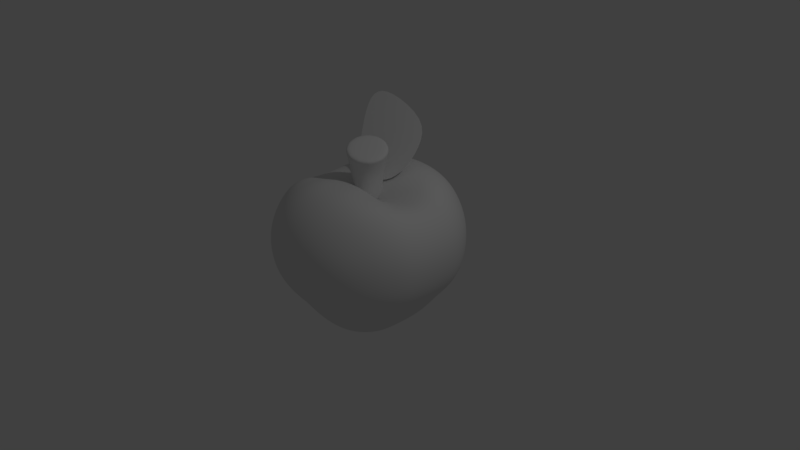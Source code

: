 # Source: apple3.blend  (saved by Blender 2.79.0; exported with 4.5.12 LTS)
import bpy
from mathutils import Matrix  # noqa: F401  (used for matrix-valued properties, if any)

bpy.ops.wm.read_factory_settings(use_empty=True)
scene = bpy.context.scene
scene.name = 'Scene'

# ---- collections
col_collection_1 = bpy.data.collections.new('Collection 1'); scene.collection.children.link(col_collection_1)

# ---- materials (node trees are filled in below, after node groups)
mat_material_001 = bpy.data.materials.new('Material.001')
mat_material_001.alpha_threshold = 0.0
mat_material_001.use_transparent_shadow = False
mat_material_001.roughness = 0.5
mat_material_001.specular_intensity = 1.0

# ---- material node trees

# ---- world
world_world = bpy.data.worlds.new('World'); scene.world = world_world
world_world.color = (0.05088, 0.05088, 0.05088)
world_world.use_sun_shadow = False
world_world.sun_shadow_jitter_overblur = 0.0
world_world.cycles.sampling_method = 'MANUAL'

# ---- cameras
cam_camera = bpy.data.cameras.new('Camera')
cam_camera.clip_end = 100.0
cam_camera.lens = 35.0
cam_camera.sensor_width = 32.0
cam_camera.sensor_height = 18.0
cam_camera.ortho_scale = 7.314
cam_camera.dof.focus_distance = 0.0
cam_camera.dof.aperture_fstop = 128.0

# ---- lights
light_lamp = bpy.data.lights.new('Lamp', 'POINT')
light_lamp.transmission_factor = 0.0
light_lamp.cutoff_distance = 30.0
light_lamp.energy = 100.0
light_lamp.shadow_buffer_clip_start = 1.001
light_lamp.shadow_soft_size = 0.1
light_lamp.shadow_maximum_resolution = 0.006
light_lamp.use_absolute_resolution = True

# ---- meshes
me_plane = bpy.data.meshes.new('Plane')
me_plane.from_pydata([(-0.284, 0.3944, 0.0), (-0.4127, -0.4764, 0.0), (0.07253, -0.5214, 0.0), (0.3794, -0.1374, 0.0), (0.3955, 0.4664, 0.0), (-0.1096, 1.094, 0.0), (-0.7575, 1.41, 0.0), (-0.993, 1.097, 0.0), (-0.8464, 0.223, 0.0), (-0.7417, -0.3626, 0.0), (-0.1249, -0.7848, 0.0), (0.3717, -0.5428, 0.0), (0.6026, 0.09861, 0.0), (0.3353, 0.8726, 0.0), (-0.5192, 1.534, 0.0), (-1.082, 1.557, 0.0), (-1.114, 0.7835, 0.0), (-1.339, 0.543, 0.0), (-1.231, 0.08762, 0.0), (-1.091, -0.3461, 0.0), (0.1421, -1.191, 0.0), (0.3171, -1.132, 0.0), (0.4717, -1.033, 0.0), (0.9335, 0.25, 0.0), (0.8968, 0.5024, 0.0), (0.7978, 0.7596, 0.0), (-0.9111, 2.081, 0.0), (-1.119, 2.12, 0.0), (-1.275, 2.091, 0.0), (0.7217, -0.7066, 0.0), (0.8149, -0.4891, 0.0), (0.8831, -0.25, 0.0), (-0.7183, -0.9607, 0.0), (-0.4975, -1.114, 0.0), (-0.2716, -1.191, 0.0), (0.3485, 1.298, 0.0), (0.0209, 1.561, 0.0), (-0.3239, 1.793, 0.0), (-1.449, 1.841, 0.0), (-1.474, 1.62, 0.0), (-1.462, 1.331, 0.0), (-0.9207, -0.7112, 0.0), (0.6063, -0.8914, 0.0), (-1.384, 1.997, 0.0), (0.6203, 1.024, 0.0), (0.9236, 0.0, 0.0), (-0.05396, -1.21, 0.0), (-0.6475, 1.973, 0.0), (-1.416, 0.9733, 0.0), (-0.284, 0.3944, 0.01087), (-0.4127, -0.4764, 0.01087), (0.07253, -0.5214, 0.01087), (0.3794, -0.1374, 0.01087), (0.3955, 0.4664, 0.01087), (-0.1096, 1.094, 0.01087), (-0.7575, 1.41, 0.01087), (-0.993, 1.097, 0.01087), (-0.8464, 0.223, 0.01087), (-0.7417, -0.3626, 0.01087), (-0.1249, -0.7848, 0.01087), (0.3717, -0.5428, 0.01087), (0.6026, 0.09861, 0.01087), (0.3353, 0.8726, 0.01087), (-0.5192, 1.534, 0.01087), (-1.082, 1.557, 0.01087), (-1.114, 0.7835, 0.01087), (-1.339, 0.543, 0.01087), (-1.231, 0.08762, 0.01087), (-1.091, -0.3461, 0.01087), (0.1421, -1.191, 0.01087), (0.3171, -1.132, 0.01087), (0.4717, -1.033, 0.01087), (0.9335, 0.25, 0.01087), (0.8968, 0.5024, 0.01087), (0.7978, 0.7596, 0.01087), (-0.9111, 2.081, 0.01087), (-1.119, 2.12, 0.01087), (-1.275, 2.091, 0.01087), (0.7217, -0.7066, 0.01087), (0.8149, -0.4891, 0.01087), (0.8831, -0.25, 0.01087), (-0.7183, -0.9607, 0.01087), (-0.4975, -1.114, 0.01087), (-0.2716, -1.191, 0.01087), (0.3485, 1.298, 0.01087), (0.0209, 1.561, 0.01087), (-0.3239, 1.793, 0.01087), (-1.449, 1.841, 0.01087), (-1.474, 1.62, 0.01087), (-1.462, 1.331, 0.01087), (-0.9207, -0.7112, 0.01087), (0.6063, -0.8914, 0.01087), (-1.384, 1.997, 0.01087), (0.6203, 1.024, 0.01087), (0.9236, -1.281e-08, 0.01087), (-0.05396, -1.21, 0.01087), (-0.6475, 1.973, 0.01087), (-1.416, 0.9733, 0.01087)], [], [(0, 1, 9, 8), (1, 33, 32, 9), (8, 9, 19, 18), (9, 32, 41, 19), (0, 2, 10, 1), (2, 21, 20, 10), (1, 10, 34, 33), (10, 20, 46, 34), (0, 3, 11, 2), (3, 30, 29, 11), (2, 11, 22, 21), (11, 29, 42, 22), (0, 4, 12, 3), (4, 24, 23, 12), (3, 12, 31, 30), (12, 23, 45, 31), (0, 5, 13, 4), (5, 36, 35, 13), (4, 13, 25, 24), (13, 35, 44, 25), (0, 6, 14, 5), (6, 27, 26, 14), (5, 14, 37, 36), (14, 26, 47, 37), (0, 7, 15, 6), (7, 39, 38, 15), (6, 15, 28, 27), (15, 38, 43, 28), (0, 8, 16, 7), (8, 18, 17, 16), (7, 16, 40, 39), (16, 17, 48, 40), (49, 57, 58, 50), (50, 58, 81, 82), (57, 67, 68, 58), (58, 68, 90, 81), (49, 50, 59, 51), (51, 59, 69, 70), (50, 82, 83, 59), (59, 83, 95, 69), (49, 51, 60, 52), (52, 60, 78, 79), (51, 70, 71, 60), (60, 71, 91, 78), (49, 52, 61, 53), (53, 61, 72, 73), (52, 79, 80, 61), (61, 80, 94, 72), (49, 53, 62, 54), (54, 62, 84, 85), (53, 73, 74, 62), (62, 74, 93, 84), (49, 54, 63, 55), (55, 63, 75, 76), (54, 85, 86, 63), (63, 86, 96, 75), (49, 55, 64, 56), (56, 64, 87, 88), (55, 76, 77, 64), (64, 77, 92, 87), (49, 56, 65, 57), (57, 65, 66, 67), (56, 88, 89, 65), (65, 89, 97, 66), (19, 41, 90, 68), (39, 40, 89, 88), (29, 30, 79, 78), (46, 20, 69, 95), (40, 48, 97, 89), (30, 31, 80, 79), (20, 21, 70, 69), (31, 45, 94, 80), (21, 22, 71, 70), (41, 32, 81, 90), (22, 42, 91, 71), (32, 33, 82, 81), (45, 23, 72, 94), (33, 34, 83, 82), (23, 24, 73, 72), (34, 46, 95, 83), (24, 25, 74, 73), (44, 35, 84, 93), (25, 44, 93, 74), (35, 36, 85, 84), (47, 26, 75, 96), (36, 37, 86, 85), (26, 27, 76, 75), (48, 17, 66, 97), (37, 47, 96, 86), (27, 28, 77, 76), (17, 18, 67, 66), (43, 38, 87, 92), (28, 43, 92, 77), (18, 19, 68, 67), (38, 39, 88, 87), (42, 29, 78, 91)])
me_plane.use_remesh_preserve_volume = False
me_plane.use_remesh_preserve_attributes = False
me_plane.use_mirror_vertex_groups = False
me_plane.update()
me_cylinder_001 = bpy.data.meshes.new('Cylinder.001')
me_cylinder_001.from_pydata([(-6.444e-09, 0.7095, -1.638), (-6.53e-09, 1.294, 1.808), (0.3548, 0.6145, -1.638), (0.6104, 1.12, 1.594), (0.6145, 0.3548, -1.638), (1.057, 0.6468, 1.438), (0.7095, -6.997e-08, -1.638), (1.221, -4.757e-08, 1.381), (0.6145, -0.3548, -1.638), (1.057, -0.6468, 1.438), (0.3548, -0.6145, -1.638), (0.6104, -1.12, 1.594), (1.007e-07, -0.7095, -1.638), (1.775e-07, -1.294, 1.808), (-0.3548, -0.6145, -1.638), (-0.6104, -1.12, 2.022), (-0.6145, -0.3548, -1.638), (-1.057, -0.6468, 2.178), (-0.7095, -3.688e-07, -1.638), (-1.221, -5.316e-07, 2.236), (-0.6145, 0.3548, -1.638), (-1.057, 0.6468, 2.178), (-0.3548, 0.6145, -1.638), (-0.6104, 1.12, 2.022), (-0.03571, 0.8555, -0.7762), (-0.3615, 1.002, 0.1234), (-0.2939, 1.148, 0.9983), (0.2711, 0.9938, 0.8092), (0.1847, 0.8674, 0.0233), (0.392, 0.7409, -0.7822), (0.6904, 0.5738, 0.6887), (0.5853, 0.5008, -0.02999), (0.7051, 0.4278, -0.7865), (0.8449, -2.057e-08, 0.6483), (0.752, -4.357e-08, -0.03755), (0.8198, -5.677e-08, -0.7881), (0.6904, -0.5738, 0.6887), (0.5853, -0.5008, -0.02999), (0.7051, -0.4278, -0.7865), (0.2711, -0.9938, 0.8092), (0.1847, -0.8674, 0.0233), (0.392, -0.7409, -0.7822), (-0.2939, -1.148, 0.9983), (-0.3615, -1.002, 0.1234), (-0.03571, -0.8555, -0.7762), (-0.8487, -0.9938, 1.216), (-0.8715, -0.8674, 0.2396), (-0.4634, -0.7409, -0.7703), (-1.248, -0.5738, 1.392), (-1.229, -0.5008, 0.3212), (-0.7766, -0.4278, -0.766), (-1.392, -5.137e-07, 1.459), (-1.36, -4.654e-07, 0.351), (-0.8912, -4.171e-07, -0.7644), (-1.248, 0.5738, 1.392), (-1.229, 0.5008, 0.3212), (-0.7766, 0.4278, -0.766), (-0.8487, 0.9938, 1.216), (-0.8715, 0.8674, 0.2396), (-0.4634, 0.7409, -0.7703), (-0.07164, 1.258, 1.611), (0.5277, 1.089, 1.403), (0.9679, 0.629, 1.255), (1.129, -4.099e-08, 1.202), (0.9679, -0.629, 1.255), (0.5277, -1.089, 1.403), (-0.07164, -1.258, 1.611), (-0.6685, -1.089, 1.825), (-1.104, -0.629, 1.987), (-1.263, -5.273e-07, 2.047), (-1.104, 0.629, 1.987), (-0.6685, 1.089, 1.825)], [], [(60, 1, 3, 61), (61, 3, 5, 62), (62, 5, 7, 63), (63, 7, 9, 64), (64, 9, 11, 65), (65, 11, 13, 66), (66, 13, 15, 67), (67, 15, 17, 68), (68, 17, 19, 69), (69, 19, 21, 70), (3, 1, 23, 21, 19, 17, 15, 13, 11, 9, 7, 5), (70, 21, 23, 71), (71, 23, 1, 60), (0, 2, 4, 6, 8, 10, 12, 14, 16, 18, 20, 22), (22, 59, 24, 0), (59, 58, 25, 24), (58, 57, 26, 25), (20, 56, 59, 22), (56, 55, 58, 59), (55, 54, 57, 58), (18, 53, 56, 20), (53, 52, 55, 56), (52, 51, 54, 55), (16, 50, 53, 18), (50, 49, 52, 53), (49, 48, 51, 52), (14, 47, 50, 16), (47, 46, 49, 50), (46, 45, 48, 49), (12, 44, 47, 14), (44, 43, 46, 47), (43, 42, 45, 46), (10, 41, 44, 12), (41, 40, 43, 44), (40, 39, 42, 43), (8, 38, 41, 10), (38, 37, 40, 41), (37, 36, 39, 40), (6, 35, 38, 8), (35, 34, 37, 38), (34, 33, 36, 37), (4, 32, 35, 6), (32, 31, 34, 35), (31, 30, 33, 34), (2, 29, 32, 4), (29, 28, 31, 32), (28, 27, 30, 31), (0, 24, 29, 2), (24, 25, 28, 29), (25, 26, 27, 28), (57, 71, 60, 26), (54, 70, 71, 57), (51, 69, 70, 54), (48, 68, 69, 51), (45, 67, 68, 48), (42, 66, 67, 45), (39, 65, 66, 42), (36, 64, 65, 39), (33, 63, 64, 36), (30, 62, 63, 33), (27, 61, 62, 30), (26, 60, 61, 27)])
me_cylinder_001.polygons.foreach_set('use_smooth', [True] * 62)
me_cylinder_001.use_remesh_preserve_volume = False
me_cylinder_001.use_remesh_preserve_attributes = False
me_cylinder_001.use_mirror_vertex_groups = False
me_cylinder_001.update()
me_sphere_001 = bpy.data.meshes.new('Sphere.001')
me_sphere_001.from_pydata([(2.61e-05, 0.03422, 0.8451), (2.607e-05, 0.3123, 1.114), (2.606e-05, 0.732, 1.147), (2.606e-05, 1.029, 0.9544), (0.0001388, 1.194, 0.7076), (0.0009032, 1.26, 0.4598), (0.002736, 1.254, 0.2129), (0.005429, 1.201, -0.03244), (0.007543, 1.083, -0.2345), (0.008068, 0.5797, -0.8315), (0.02304, 0.0334, 0.846), (0.08242, 0.3131, 1.112), (0.1303, 0.7191, 1.145), (0.1658, 1.01, 0.9558), (0.1946, 1.172, 0.7086), (0.2132, 1.238, 0.4603), (0.2186, 1.232, 0.2128), (0.2113, 1.18, -0.03273), (0.1915, 1.065, -0.2346), (0.1684, 0.9297, -0.3873), (0.1474, 0.8174, -0.5556), (0.1229, 0.6983, -0.7071), (0.09707, 0.5711, -0.8315), (0.06832, 0.427, -0.9138), (0.03463, 0.2437, -0.8946), (0.04517, 0.03229, 0.8417), (0.1631, 0.313, 1.107), (0.2555, 0.6809, 1.139), (0.3252, 0.9518, 0.96), (0.3815, 1.106, 0.7118), (0.4171, 1.172, 0.4619), (0.4256, 1.168, 0.2127), (0.4089, 1.12, -0.03343), (0.3684, 1.011, -0.235), (0.3224, 0.8837, -0.3875), (0.2813, 0.7777, -0.5556), (0.2333, 0.6655, -0.7071), (0.1827, 0.5457, -0.8315), (0.126, 0.4091, -0.9128), (0.05991, 0.2349, -0.8928), (0.06557, 0.03059, 0.833), (0.2376, 0.3002, 1.088), (0.3709, 0.6186, 1.116), (0.4721, 0.8551, 0.9754), (0.5539, 0.9955, 0.7203), (0.6047, 1.059, 0.4663), (0.615, 1.06, 0.2114), (0.5895, 1.019, -0.03706), (0.5314, 0.9246, -0.2368), (0.4643, 0.8092, -0.3881), (0.4045, 0.7132, -0.5556), (0.3351, 0.6123, -0.7071), (0.2615, 0.5044, -0.8315), (0.1788, 0.38, -0.9112), (0.0827, 0.2208, -0.8898), (0.08344, 0.02739, 0.821), (0.2974, 0.2609, 1.049), (0.4721, 0.537, 1.088), (0.6008, 0.7254, 0.984), (0.705, 0.8442, 0.7293), (0.7686, 0.9052, 0.4693), (0.7779, 0.9127, 0.2007), (0.7457, 0.8841, -0.04581), (0.6752, 0.8087, -0.239), (0.589, 0.7091, -0.3896), (0.5125, 0.6265, -0.5556), (0.4243, 0.5406, -0.7071), (0.3307, 0.4488, -0.8315), (0.2242, 0.3408, -0.9085), (0.1019, 0.202, -0.8855), (0.09811, 0.02184, 0.807), (0.34, 0.2119, 0.9961), (0.5551, 0.4361, 1.062), (0.7065, 0.5737, 0.9527), (0.8295, 0.6699, 0.7465), (0.9042, 0.7255, 0.4839), (0.9114, 0.7397, 0.1975), (0.8726, 0.7236, -0.05391), (0.7935, 0.6666, -0.2406), (0.6915, 0.5866, -0.3909), (0.6009, 0.5207, -0.5556), (0.4975, 0.4532, -0.7071), (0.3874, 0.3812, -0.8315), (0.2603, 0.2932, -0.9047), (0.1166, 0.1794, -0.8801), (0.109, 0.01337, 0.7929), (0.3612, 0.1452, 0.9399), (0.6168, 0.3179, 1.005), (0.785, 0.4163, 0.926), (0.9211, 0.4894, 0.7286), (1.002, 0.5356, 0.4674), (1.008, 0.5519, 0.1868), (0.9674, 0.5431, -0.05463), (0.8804, 0.5028, -0.2408), (0.767, 0.4459, -0.3912), (0.6666, 0.4001, -0.5556), (0.5519, 0.3536, -0.7071), (0.4295, 0.304, -0.8315), (0.2851, 0.2392, -0.8993), (0.1262, 0.1541, -0.8735), (0.1157, 0.001903, 0.7803), (0.3678, 0.07935, 0.8925), (0.6548, 0.1941, 0.95), (0.8333, 0.258, 0.8806), (0.9767, 0.3088, 0.7021), (1.061, 0.3415, 0.4511), (1.069, 0.3523, 0.1858), (1.026, 0.3474, -0.05369), (0.9335, 0.3249, -0.2406), (0.8133, 0.293, -0.3911), (0.707, 0.2692, -0.5556), (0.5854, 0.2455, -0.7071), (0.4555, 0.2202, -0.8315), (0.2975, 0.1813, -0.8921), (0.1304, 0.1274, -0.866), (-0.1157, 0.006923, 0.7724), (-0.3662, 0.09099, 0.8723), (-0.6547, 0.211, 0.9204), (-0.8333, 0.2724, 0.8516), (-0.9751, 0.3186, 0.6796), (-1.057, 0.3456, 0.4427), (-1.064, 0.3523, 0.1902), (-1.015, 0.3474, -0.05225), (-0.9177, 0.3247, -0.2401), (-0.7966, 0.2929, -0.3906), (-0.6908, 0.2692, -0.5556), (-0.5693, 0.2455, -0.7071), (-0.4394, 0.2202, -0.8315), (-0.2814, 0.1813, -0.8921), (-0.1142, 0.1274, -0.866), (-0.109, 0.01798, 0.7849), (-0.359, 0.1543, 0.9169), (-0.6167, 0.3301, 0.9729), (-0.7849, 0.4254, 0.8936), (-0.9197, 0.4959, 0.7022), (-0.9974, 0.539, 0.4503), (-1.002, 0.5527, 0.1864), (-0.9559, 0.5431, -0.05348), (-0.8646, 0.5025, -0.2403), (-0.7504, 0.4457, -0.3907), (-0.6504, 0.4001, -0.5556), (-0.5358, 0.3536, -0.7071), (-0.4134, 0.304, -0.8315), (-0.269, 0.2392, -0.8993), (-0.1101, 0.1541, -0.8735), (-0.09806, 0.02586, 0.7993), (-0.3374, 0.2175, 0.9719), (-0.555, 0.4429, 1.03), (-0.7064, 0.5782, 0.9127), (-0.8277, 0.6694, 0.7037), (-0.8983, 0.7229, 0.4522), (-0.9014, 0.738, 0.1828), (-0.8607, 0.7235, -0.05462), (-0.7781, 0.6665, -0.2405), (-0.6751, 0.5865, -0.3908), (-0.5848, 0.5207, -0.5556), (-0.4814, 0.4532, -0.7071), (-0.3713, 0.3812, -0.8315), (-0.2441, 0.2932, -0.9047), (-0.1005, 0.1794, -0.8801), (-0.08339, 0.03066, 0.814), (-0.2949, 0.2628, 1.027), (-0.472, 0.5407, 1.065), (-0.6008, 0.7229, 0.9417), (-0.7035, 0.8362, 0.694), (-0.7635, 0.8961, 0.4422), (-0.7676, 0.9062, 0.182), (-0.7325, 0.8819, -0.05354), (-0.6609, 0.8099, -0.2403), (-0.5732, 0.7097, -0.3905), (-0.4963, 0.6265, -0.5556), (-0.4082, 0.5406, -0.7071), (-0.3145, 0.4488, -0.8315), (-0.2081, 0.3408, -0.9085), (-0.08576, 0.202, -0.8855), (-0.06551, 0.03299, 0.8272), (-0.2362, 0.2996, 1.073), (-0.3708, 0.6189, 1.087), (-0.472, 0.8492, 0.9516), (-0.5531, 0.9857, 0.7008), (-0.6013, 1.049, 0.4499), (-0.6067, 1.052, 0.1981), (-0.5768, 1.015, -0.04506), (-0.517, 0.926, -0.2386), (-0.4484, 0.8099, -0.3891), (-0.3884, 0.7132, -0.5556), (-0.319, 0.6123, -0.7071), (-0.2454, 0.5044, -0.8315), (-0.1627, 0.38, -0.9112), (-0.06656, 0.2208, -0.8898), (-0.04512, 0.03377, 0.8373), (-0.1632, 0.3134, 1.102), (-0.2554, 0.6799, 1.129), (-0.3251, 0.9485, 0.9576), (-0.3812, 1.102, 0.7118), (-0.4151, 1.167, 0.4611), (-0.4195, 1.164, 0.2102), (-0.3974, 1.117, -0.03633), (-0.3533, 1.012, -0.2363), (-0.3062, 0.8839, -0.3878), (-0.2651, 0.7777, -0.5556), (-0.2172, 0.6655, -0.7071), (-0.1665, 0.5457, -0.8315), (-0.1099, 0.4091, -0.9128), (-0.04378, 0.2349, -0.8928), (-0.02299, 0.034, 0.8432), (-0.08266, 0.3142, 1.113), (-0.1302, 0.7191, 1.145), (-0.1657, 1.01, 0.9558), (-0.1943, 1.172, 0.7086), (-0.2114, 1.238, 0.4603), (-0.2131, 1.232, 0.2128), (-0.2005, 1.18, -0.03273), (-0.1764, 1.065, -0.2346), (-0.1521, 0.9297, -0.3872), (-0.1312, 0.8174, -0.5556), (-0.1068, 0.6983, -0.7071), (-0.08093, 0.5711, -0.8315), (-0.05218, 0.427, -0.9138), (-0.01849, 0.2437, -0.8946), (0.008126, 0.9452, -0.3872), (0.008085, 0.8308, -0.5556), (0.008073, 0.7094, -0.7071), (0.008068, 0.433, -0.914), (0.008068, 0.2466, -0.8952), (2.609e-05, 0.1059, 0.9359), (0.04258, 0.107, 0.9359), (0.08462, 0.1088, 0.9321), (0.1243, 0.1081, 0.9213), (0.1574, 0.09681, 0.9007), (0.1823, 0.07858, 0.8743), (0.1985, 0.05571, 0.8468), (0.2059, 0.0287, 0.8229), (-0.2054, 0.03597, 0.8107), (-0.1978, 0.06199, 0.8337), (-0.181, 0.08323, 0.861), (-0.1563, 0.09971, 0.8886), (-0.1238, 0.1101, 0.9122), (-0.08463, 0.1099, 0.9276), (-0.04266, 0.1075, 0.9346), (2.61e-05, -0.03422, 0.8451), (2.607e-05, -0.3123, 1.114), (2.606e-05, -0.732, 1.147), (2.606e-05, -1.029, 0.9544), (0.0001388, -1.194, 0.7076), (0.0009032, -1.26, 0.4598), (0.002736, -1.254, 0.2129), (0.005429, -1.201, -0.03244), (0.007543, -1.083, -0.2345), (0.008068, -0.5797, -0.8315), (0.02304, -0.0334, 0.846), (0.08242, -0.3131, 1.112), (0.1303, -0.7191, 1.145), (0.1658, -1.01, 0.9558), (0.1946, -1.172, 0.7086), (0.2132, -1.238, 0.4603), (0.2186, -1.232, 0.2128), (0.2113, -1.18, -0.03273), (0.1915, -1.065, -0.2346), (0.1684, -0.9297, -0.3873), (0.1474, -0.8174, -0.5556), (0.1229, -0.6983, -0.7071), (0.09707, -0.5711, -0.8315), (0.06832, -0.427, -0.9138), (0.03463, -0.2437, -0.8946), (0.04517, -0.03229, 0.8417), (0.1631, -0.313, 1.107), (0.2555, -0.6809, 1.139), (0.3252, -0.9518, 0.96), (0.3815, -1.106, 0.7118), (0.4171, -1.172, 0.4619), (0.4256, -1.168, 0.2127), (0.4089, -1.12, -0.03343), (0.3684, -1.011, -0.235), (0.3224, -0.8837, -0.3875), (0.2813, -0.7777, -0.5556), (0.2333, -0.6655, -0.7071), (0.1827, -0.5457, -0.8315), (0.126, -0.4091, -0.9128), (0.05991, -0.2349, -0.8928), (0.06557, -0.03059, 0.833), (0.2376, -0.3002, 1.088), (0.3709, -0.6186, 1.116), (0.4721, -0.8551, 0.9754), (0.5539, -0.9955, 0.7203), (0.6047, -1.059, 0.4663), (0.615, -1.06, 0.2114), (0.5895, -1.019, -0.03706), (0.5314, -0.9246, -0.2368), (0.4643, -0.8092, -0.3881), (0.4045, -0.7132, -0.5556), (0.3351, -0.6123, -0.7071), (0.2615, -0.5044, -0.8315), (0.1788, -0.38, -0.9112), (0.0827, -0.2208, -0.8898), (0.08344, -0.02739, 0.821), (0.2974, -0.2609, 1.049), (0.4721, -0.537, 1.088), (0.6008, -0.7254, 0.984), (0.705, -0.8442, 0.7293), (0.7686, -0.9052, 0.4693), (0.7779, -0.9127, 0.2007), (0.7457, -0.8841, -0.04581), (0.6752, -0.8087, -0.239), (0.589, -0.7091, -0.3896), (0.5125, -0.6265, -0.5556), (0.4243, -0.5406, -0.7071), (0.3307, -0.4488, -0.8315), (0.2242, -0.3408, -0.9085), (0.1019, -0.202, -0.8855), (0.09811, -0.02184, 0.807), (0.34, -0.2119, 0.9961), (0.5551, -0.4361, 1.062), (0.7065, -0.5737, 0.9527), (0.8295, -0.6699, 0.7465), (0.9042, -0.7255, 0.4839), (0.9114, -0.7397, 0.1975), (0.8726, -0.7236, -0.05391), (0.7935, -0.6666, -0.2406), (0.6915, -0.5866, -0.3909), (0.6009, -0.5207, -0.5556), (0.4975, -0.4532, -0.7071), (0.3874, -0.3812, -0.8315), (0.2603, -0.2932, -0.9047), (0.1166, -0.1794, -0.8801), (0.109, -0.01337, 0.7929), (0.3612, -0.1452, 0.9399), (0.6168, -0.3179, 1.005), (0.785, -0.4163, 0.926), (0.9211, -0.4894, 0.7286), (1.002, -0.5356, 0.4674), (1.008, -0.5519, 0.1868), (0.9674, -0.5431, -0.05463), (0.8804, -0.5028, -0.2408), (0.767, -0.4459, -0.3912), (0.6666, -0.4001, -0.5556), (0.5519, -0.3536, -0.7071), (0.4295, -0.304, -0.8315), (0.2851, -0.2392, -0.8993), (0.1262, -0.1541, -0.8735), (0.1157, -0.001903, 0.7803), (0.3678, -0.07935, 0.8925), (0.6548, -0.1941, 0.95), (0.8333, -0.258, 0.8806), (0.9767, -0.3088, 0.7021), (1.061, -0.3415, 0.4511), (1.069, -0.3523, 0.1858), (1.026, -0.3474, -0.05369), (0.9335, -0.3249, -0.2406), (0.8133, -0.293, -0.3911), (0.707, -0.2692, -0.5556), (0.5854, -0.2455, -0.7071), (0.4555, -0.2202, -0.8315), (0.2975, -0.1813, -0.8921), (0.1304, -0.1274, -0.866), (0.118, 5.069e-09, 0.7705), (0.3625, 4.181e-09, 0.8593), (0.6675, 3.523e-09, 0.9069), (0.8497, 3.522e-09, 0.8433), (0.9946, 3.522e-09, 0.6782), (1.08, 3.522e-09, 0.443), (1.091, 3.522e-09, 0.1904), (1.046, 3.522e-09, -0.0522), (0.9512, 2.45e-09, -0.2404), (0.8288, 8.432e-10, -0.391), (0.7206, 5.59e-10, -0.5556), (0.5967, 5.59e-10, -0.7071), (0.4627, 5.59e-10, -0.8314), (0.2881, 5.59e-10, -0.8711), (0.1203, 5.59e-10, -0.8392), (0.008068, 5.59e-10, -0.8198), (2.587e-05, 4.286e-09, 0.6727), (-0.1179, 5.069e-09, 0.7629), (-0.361, 4.191e-09, 0.8421), (-0.6673, 3.523e-09, 0.8822), (-0.8496, 3.522e-09, 0.8206), (-0.9956, 3.522e-09, 0.6632), (-1.086, 3.522e-09, 0.443), (-1.107, 3.522e-09, 0.1932), (-1.069, 3.522e-09, -0.05102), (-0.9762, 2.449e-09, -0.2404), (-0.852, 8.423e-10, -0.3909), (-0.7336, 5.59e-10, -0.5556), (-0.5996, 5.59e-10, -0.7071), (-0.4587, 5.59e-10, -0.8315), (-0.2791, 5.59e-10, -0.8739), (-0.1059, 5.59e-10, -0.8399), (-0.1157, -0.006923, 0.7724), (-0.3662, -0.09099, 0.8723), (-0.6547, -0.211, 0.9204), (-0.8333, -0.2724, 0.8516), (-0.9751, -0.3186, 0.6796), (-1.057, -0.3456, 0.4427), (-1.064, -0.3523, 0.1902), (-1.015, -0.3474, -0.05225), (-0.9177, -0.3247, -0.2401), (-0.7966, -0.2929, -0.3906), (-0.6908, -0.2692, -0.5556), (-0.5693, -0.2455, -0.7071), (-0.4394, -0.2202, -0.8315), (-0.2814, -0.1813, -0.8921), (-0.1142, -0.1274, -0.866), (-0.109, -0.01798, 0.7849), (-0.359, -0.1543, 0.9169), (-0.6167, -0.3301, 0.9729), (-0.7849, -0.4254, 0.8936), (-0.9197, -0.4959, 0.7022), (-0.9974, -0.539, 0.4503), (-1.002, -0.5527, 0.1864), (-0.9559, -0.5431, -0.05348), (-0.8646, -0.5025, -0.2403), (-0.7504, -0.4457, -0.3907), (-0.6504, -0.4001, -0.5556), (-0.5358, -0.3536, -0.7071), (-0.4134, -0.304, -0.8315), (-0.269, -0.2392, -0.8993), (-0.1101, -0.1541, -0.8735), (-0.09806, -0.02586, 0.7993), (-0.3374, -0.2175, 0.9719), (-0.555, -0.4429, 1.03), (-0.7064, -0.5782, 0.9127), (-0.8277, -0.6694, 0.7037), (-0.8983, -0.7229, 0.4522), (-0.9014, -0.738, 0.1828), (-0.8607, -0.7235, -0.05462), (-0.7781, -0.6665, -0.2405), (-0.6751, -0.5865, -0.3908), (-0.5848, -0.5207, -0.5556), (-0.4814, -0.4532, -0.7071), (-0.3713, -0.3812, -0.8315), (-0.2441, -0.2932, -0.9047), (-0.1005, -0.1794, -0.8801), (-0.08339, -0.03066, 0.814), (-0.2949, -0.2628, 1.027), (-0.472, -0.5407, 1.065), (-0.6008, -0.7229, 0.9417), (-0.7035, -0.8362, 0.694), (-0.7635, -0.8961, 0.4422), (-0.7676, -0.9062, 0.182), (-0.7325, -0.8819, -0.05354), (-0.6609, -0.8099, -0.2403), (-0.5732, -0.7097, -0.3905), (-0.4963, -0.6265, -0.5556), (-0.4082, -0.5406, -0.7071), (-0.3145, -0.4488, -0.8315), (-0.2081, -0.3408, -0.9085), (-0.08576, -0.202, -0.8855), (-0.06551, -0.03299, 0.8272), (-0.2362, -0.2996, 1.073), (-0.3708, -0.6189, 1.087), (-0.472, -0.8492, 0.9516), (-0.5531, -0.9857, 0.7008), (-0.6013, -1.049, 0.4499), (-0.6067, -1.052, 0.1981), (-0.5768, -1.015, -0.04506), (-0.517, -0.926, -0.2386), (-0.4484, -0.8099, -0.3891), (-0.3884, -0.7132, -0.5556), (-0.319, -0.6123, -0.7071), (-0.2454, -0.5044, -0.8315), (-0.1627, -0.38, -0.9112), (-0.06656, -0.2208, -0.8898), (-0.04512, -0.03377, 0.8373), (-0.1632, -0.3134, 1.102), (-0.2554, -0.6799, 1.129), (-0.3251, -0.9485, 0.9576), (-0.3812, -1.102, 0.7118), (-0.4151, -1.167, 0.4611), (-0.4195, -1.164, 0.2102), (-0.3974, -1.117, -0.03633), (-0.3533, -1.012, -0.2363), (-0.3062, -0.8839, -0.3878), (-0.2651, -0.7777, -0.5556), (-0.2172, -0.6655, -0.7071), (-0.1665, -0.5457, -0.8315), (-0.1099, -0.4091, -0.9128), (-0.04378, -0.2349, -0.8928), (-0.02299, -0.034, 0.8432), (-0.08266, -0.3142, 1.113), (-0.1302, -0.7191, 1.145), (-0.1657, -1.01, 0.9558), (-0.1943, -1.172, 0.7086), (-0.2114, -1.238, 0.4603), (-0.2131, -1.232, 0.2128), (-0.2005, -1.18, -0.03273), (-0.1764, -1.065, -0.2346), (-0.1521, -0.9297, -0.3872), (-0.1312, -0.8174, -0.5556), (-0.1068, -0.6983, -0.7071), (-0.08093, -0.5711, -0.8315), (-0.05218, -0.427, -0.9138), (-0.01849, -0.2437, -0.8946), (0.008126, -0.9452, -0.3872), (0.008085, -0.8308, -0.5556), (0.008073, -0.7094, -0.7071), (0.008068, -0.433, -0.914), (0.008068, -0.2466, -0.8952), (2.609e-05, -0.1059, 0.9359), (0.04258, -0.107, 0.9359), (0.08462, -0.1088, 0.9321), (0.1243, -0.1081, 0.9213), (0.1574, -0.09681, 0.9007), (0.1823, -0.07858, 0.8743), (0.1985, -0.05571, 0.8468), (0.2059, -0.0287, 0.8229), (0.2059, 4.789e-09, 0.8054), (-0.2057, 4.79e-09, 0.7945), (-0.2054, -0.03597, 0.8107), (-0.1978, -0.06199, 0.8337), (-0.181, -0.08323, 0.861), (-0.1563, -0.09971, 0.8886), (-0.1238, -0.1101, 0.9122), (-0.08463, -0.1099, 0.9276), (-0.04266, -0.1075, 0.9346)], [], [(5, 4, 14, 15), (223, 9, 22, 23), (6, 5, 15, 16), (224, 223, 23, 24), (7, 6, 16, 17), (0, 371, 10), (370, 224, 24), (8, 7, 17, 18), (225, 0, 10, 226), (220, 8, 18, 19), (2, 1, 11, 12), (221, 220, 19, 20), (3, 2, 12, 13), (222, 221, 20, 21), (4, 3, 13, 14), (9, 222, 21, 22), (14, 13, 28, 29), (22, 21, 36, 37), (15, 14, 29, 30), (23, 22, 37, 38), (16, 15, 30, 31), (24, 23, 38, 39), (17, 16, 31, 32), (10, 371, 25), (370, 24, 39), (18, 17, 32, 33), (226, 10, 25, 227), (19, 18, 33, 34), (12, 11, 26, 27), (20, 19, 34, 35), (13, 12, 27, 28), (21, 20, 35, 36), (33, 32, 47, 48), (227, 25, 40, 228), (34, 33, 48, 49), (27, 26, 41, 42), (35, 34, 49, 50), (28, 27, 42, 43), (36, 35, 50, 51), (29, 28, 43, 44), (37, 36, 51, 52), (30, 29, 44, 45), (38, 37, 52, 53), (31, 30, 45, 46), (39, 38, 53, 54), (32, 31, 46, 47), (25, 371, 40), (370, 39, 54), (52, 51, 66, 67), (45, 44, 59, 60), (53, 52, 67, 68), (46, 45, 60, 61), (54, 53, 68, 69), (47, 46, 61, 62), (40, 371, 55), (370, 54, 69), (48, 47, 62, 63), (228, 40, 55, 229), (49, 48, 63, 64), (42, 41, 56, 57), (50, 49, 64, 65), (43, 42, 57, 58), (51, 50, 65, 66), (44, 43, 58, 59), (229, 55, 70, 230), (64, 63, 78, 79), (57, 56, 71, 72), (65, 64, 79, 80), (58, 57, 72, 73), (66, 65, 80, 81), (59, 58, 73, 74), (67, 66, 81, 82), (60, 59, 74, 75), (68, 67, 82, 83), (61, 60, 75, 76), (69, 68, 83, 84), (62, 61, 76, 77), (55, 371, 70), (370, 69, 84), (63, 62, 77, 78), (75, 74, 89, 90), (83, 82, 97, 98), (76, 75, 90, 91), (84, 83, 98, 99), (77, 76, 91, 92), (70, 371, 85), (370, 84, 99), (78, 77, 92, 93), (230, 70, 85, 231), (79, 78, 93, 94), (72, 71, 86, 87), (80, 79, 94, 95), (73, 72, 87, 88), (81, 80, 95, 96), (74, 73, 88, 89), (82, 81, 96, 97), (94, 93, 108, 109), (87, 86, 101, 102), (95, 94, 109, 110), (88, 87, 102, 103), (96, 95, 110, 111), (89, 88, 103, 104), (97, 96, 111, 112), (90, 89, 104, 105), (98, 97, 112, 113), (91, 90, 105, 106), (99, 98, 113, 114), (92, 91, 106, 107), (85, 371, 100), (370, 99, 114), (93, 92, 107, 108), (231, 85, 100, 232), (113, 112, 367, 368), (106, 105, 360, 361), (114, 113, 368, 369), (107, 106, 361, 362), (100, 371, 355), (370, 114, 369), (108, 107, 362, 363), (232, 100, 355, 505), (109, 108, 363, 364), (102, 101, 356, 357), (110, 109, 364, 365), (103, 102, 357, 358), (111, 110, 365, 366), (104, 103, 358, 359), (112, 111, 366, 367), (105, 104, 359, 360), (379, 378, 121, 122), (372, 371, 115), (370, 386, 129), (380, 379, 122, 123), (506, 372, 115, 233), (381, 380, 123, 124), (374, 373, 116, 117), (382, 381, 124, 125), (375, 374, 117, 118), (383, 382, 125, 126), (376, 375, 118, 119), (384, 383, 126, 127), (377, 376, 119, 120), (385, 384, 127, 128), (378, 377, 120, 121), (386, 385, 128, 129), (126, 125, 140, 141), (119, 118, 133, 134), (127, 126, 141, 142), (120, 119, 134, 135), (128, 127, 142, 143), (121, 120, 135, 136), (129, 128, 143, 144), (122, 121, 136, 137), (115, 371, 130), (370, 129, 144), (123, 122, 137, 138), (233, 115, 130, 234), (124, 123, 138, 139), (117, 116, 131, 132), (125, 124, 139, 140), (118, 117, 132, 133), (370, 144, 159), (138, 137, 152, 153), (234, 130, 145, 235), (139, 138, 153, 154), (132, 131, 146, 147), (140, 139, 154, 155), (133, 132, 147, 148), (141, 140, 155, 156), (134, 133, 148, 149), (142, 141, 156, 157), (135, 134, 149, 150), (143, 142, 157, 158), (136, 135, 150, 151), (144, 143, 158, 159), (137, 136, 151, 152), (130, 371, 145), (157, 156, 171, 172), (150, 149, 164, 165), (158, 157, 172, 173), (151, 150, 165, 166), (159, 158, 173, 174), (152, 151, 166, 167), (145, 371, 160), (370, 159, 174), (153, 152, 167, 168), (235, 145, 160, 236), (154, 153, 168, 169), (147, 146, 161, 162), (155, 154, 169, 170), (148, 147, 162, 163), (156, 155, 170, 171), (149, 148, 163, 164), (236, 160, 175, 237), (169, 168, 183, 184), (162, 161, 176, 177), (170, 169, 184, 185), (163, 162, 177, 178), (171, 170, 185, 186), (164, 163, 178, 179), (172, 171, 186, 187), (165, 164, 179, 180), (173, 172, 187, 188), (166, 165, 180, 181), (174, 173, 188, 189), (167, 166, 181, 182), (160, 371, 175), (370, 174, 189), (168, 167, 182, 183), (180, 179, 194, 195), (188, 187, 202, 203), (181, 180, 195, 196), (189, 188, 203, 204), (182, 181, 196, 197), (175, 371, 190), (370, 189, 204), (183, 182, 197, 198), (237, 175, 190, 238), (184, 183, 198, 199), (177, 176, 191, 192), (185, 184, 199, 200), (178, 177, 192, 193), (186, 185, 200, 201), (179, 178, 193, 194), (187, 186, 201, 202), (199, 198, 213, 214), (192, 191, 206, 207), (200, 199, 214, 215), (193, 192, 207, 208), (201, 200, 215, 216), (194, 193, 208, 209), (202, 201, 216, 217), (195, 194, 209, 210), (203, 202, 217, 218), (196, 195, 210, 211), (204, 203, 218, 219), (197, 196, 211, 212), (190, 371, 205), (370, 204, 219), (198, 197, 212, 213), (238, 190, 205, 239), (218, 217, 9, 223), (211, 210, 5, 6), (219, 218, 223, 224), (212, 211, 6, 7), (205, 371, 0), (370, 219, 224), (213, 212, 7, 8), (239, 205, 0, 225), (214, 213, 8, 220), (207, 206, 1, 2), (215, 214, 220, 221), (208, 207, 2, 3), (216, 215, 221, 222), (209, 208, 3, 4), (217, 216, 222, 9), (210, 209, 4, 5), (206, 239, 225, 1), (191, 238, 239, 206), (176, 237, 238, 191), (161, 236, 237, 176), (146, 235, 236, 161), (131, 234, 235, 146), (116, 233, 234, 131), (373, 506, 233, 116), (101, 232, 505, 356), (86, 231, 232, 101), (71, 230, 231, 86), (56, 229, 230, 71), (41, 228, 229, 56), (26, 227, 228, 41), (11, 226, 227, 26), (1, 225, 226, 11), (245, 255, 254, 244), (495, 263, 262, 249), (246, 256, 255, 245), (496, 264, 263, 495), (247, 257, 256, 246), (240, 250, 371), (370, 264, 496), (248, 258, 257, 247), (497, 498, 250, 240), (492, 259, 258, 248), (242, 252, 251, 241), (493, 260, 259, 492), (243, 253, 252, 242), (494, 261, 260, 493), (244, 254, 253, 243), (249, 262, 261, 494), (254, 269, 268, 253), (262, 277, 276, 261), (255, 270, 269, 254), (263, 278, 277, 262), (256, 271, 270, 255), (264, 279, 278, 263), (257, 272, 271, 256), (250, 265, 371), (370, 279, 264), (258, 273, 272, 257), (498, 499, 265, 250), (259, 274, 273, 258), (252, 267, 266, 251), (260, 275, 274, 259), (253, 268, 267, 252), (261, 276, 275, 260), (273, 288, 287, 272), (499, 500, 280, 265), (274, 289, 288, 273), (267, 282, 281, 266), (275, 290, 289, 274), (268, 283, 282, 267), (276, 291, 290, 275), (269, 284, 283, 268), (277, 292, 291, 276), (270, 285, 284, 269), (278, 293, 292, 277), (271, 286, 285, 270), (279, 294, 293, 278), (272, 287, 286, 271), (265, 280, 371), (370, 294, 279), (292, 307, 306, 291), (285, 300, 299, 284), (293, 308, 307, 292), (286, 301, 300, 285), (294, 309, 308, 293), (287, 302, 301, 286), (280, 295, 371), (370, 309, 294), (288, 303, 302, 287), (500, 501, 295, 280), (289, 304, 303, 288), (282, 297, 296, 281), (290, 305, 304, 289), (283, 298, 297, 282), (291, 306, 305, 290), (284, 299, 298, 283), (501, 502, 310, 295), (304, 319, 318, 303), (297, 312, 311, 296), (305, 320, 319, 304), (298, 313, 312, 297), (306, 321, 320, 305), (299, 314, 313, 298), (307, 322, 321, 306), (300, 315, 314, 299), (308, 323, 322, 307), (301, 316, 315, 300), (309, 324, 323, 308), (302, 317, 316, 301), (295, 310, 371), (370, 324, 309), (303, 318, 317, 302), (315, 330, 329, 314), (323, 338, 337, 322), (316, 331, 330, 315), (324, 339, 338, 323), (317, 332, 331, 316), (310, 325, 371), (370, 339, 324), (318, 333, 332, 317), (502, 503, 325, 310), (319, 334, 333, 318), (312, 327, 326, 311), (320, 335, 334, 319), (313, 328, 327, 312), (321, 336, 335, 320), (314, 329, 328, 313), (322, 337, 336, 321), (334, 349, 348, 333), (327, 342, 341, 326), (335, 350, 349, 334), (328, 343, 342, 327), (336, 351, 350, 335), (329, 344, 343, 328), (337, 352, 351, 336), (330, 345, 344, 329), (338, 353, 352, 337), (331, 346, 345, 330), (339, 354, 353, 338), (332, 347, 346, 331), (325, 340, 371), (370, 354, 339), (333, 348, 347, 332), (503, 504, 340, 325), (353, 368, 367, 352), (346, 361, 360, 345), (354, 369, 368, 353), (347, 362, 361, 346), (340, 355, 371), (370, 369, 354), (348, 363, 362, 347), (504, 505, 355, 340), (349, 364, 363, 348), (342, 357, 356, 341), (350, 365, 364, 349), (343, 358, 357, 342), (351, 366, 365, 350), (344, 359, 358, 343), (352, 367, 366, 351), (345, 360, 359, 344), (379, 394, 393, 378), (372, 387, 371), (370, 401, 386), (380, 395, 394, 379), (506, 507, 387, 372), (381, 396, 395, 380), (374, 389, 388, 373), (382, 397, 396, 381), (375, 390, 389, 374), (383, 398, 397, 382), (376, 391, 390, 375), (384, 399, 398, 383), (377, 392, 391, 376), (385, 400, 399, 384), (378, 393, 392, 377), (386, 401, 400, 385), (398, 413, 412, 397), (391, 406, 405, 390), (399, 414, 413, 398), (392, 407, 406, 391), (400, 415, 414, 399), (393, 408, 407, 392), (401, 416, 415, 400), (394, 409, 408, 393), (387, 402, 371), (370, 416, 401), (395, 410, 409, 394), (507, 508, 402, 387), (396, 411, 410, 395), (389, 404, 403, 388), (397, 412, 411, 396), (390, 405, 404, 389), (370, 431, 416), (410, 425, 424, 409), (508, 509, 417, 402), (411, 426, 425, 410), (404, 419, 418, 403), (412, 427, 426, 411), (405, 420, 419, 404), (413, 428, 427, 412), (406, 421, 420, 405), (414, 429, 428, 413), (407, 422, 421, 406), (415, 430, 429, 414), (408, 423, 422, 407), (416, 431, 430, 415), (409, 424, 423, 408), (402, 417, 371), (429, 444, 443, 428), (422, 437, 436, 421), (430, 445, 444, 429), (423, 438, 437, 422), (431, 446, 445, 430), (424, 439, 438, 423), (417, 432, 371), (370, 446, 431), (425, 440, 439, 424), (509, 510, 432, 417), (426, 441, 440, 425), (419, 434, 433, 418), (427, 442, 441, 426), (420, 435, 434, 419), (428, 443, 442, 427), (421, 436, 435, 420), (510, 511, 447, 432), (441, 456, 455, 440), (434, 449, 448, 433), (442, 457, 456, 441), (435, 450, 449, 434), (443, 458, 457, 442), (436, 451, 450, 435), (444, 459, 458, 443), (437, 452, 451, 436), (445, 460, 459, 444), (438, 453, 452, 437), (446, 461, 460, 445), (439, 454, 453, 438), (432, 447, 371), (370, 461, 446), (440, 455, 454, 439), (452, 467, 466, 451), (460, 475, 474, 459), (453, 468, 467, 452), (461, 476, 475, 460), (454, 469, 468, 453), (447, 462, 371), (370, 476, 461), (455, 470, 469, 454), (511, 512, 462, 447), (456, 471, 470, 455), (449, 464, 463, 448), (457, 472, 471, 456), (450, 465, 464, 449), (458, 473, 472, 457), (451, 466, 465, 450), (459, 474, 473, 458), (471, 486, 485, 470), (464, 479, 478, 463), (472, 487, 486, 471), (465, 480, 479, 464), (473, 488, 487, 472), (466, 481, 480, 465), (474, 489, 488, 473), (467, 482, 481, 466), (475, 490, 489, 474), (468, 483, 482, 467), (476, 491, 490, 475), (469, 484, 483, 468), (462, 477, 371), (370, 491, 476), (470, 485, 484, 469), (512, 513, 477, 462), (490, 495, 249, 489), (483, 246, 245, 482), (491, 496, 495, 490), (484, 247, 246, 483), (477, 240, 371), (370, 496, 491), (485, 248, 247, 484), (513, 497, 240, 477), (486, 492, 248, 485), (479, 242, 241, 478), (487, 493, 492, 486), (480, 243, 242, 479), (488, 494, 493, 487), (481, 244, 243, 480), (489, 249, 494, 488), (482, 245, 244, 481), (478, 241, 497, 513), (463, 478, 513, 512), (448, 463, 512, 511), (433, 448, 511, 510), (418, 433, 510, 509), (403, 418, 509, 508), (388, 403, 508, 507), (373, 388, 507, 506), (341, 356, 505, 504), (326, 341, 504, 503), (311, 326, 503, 502), (296, 311, 502, 501), (281, 296, 501, 500), (266, 281, 500, 499), (251, 266, 499, 498), (241, 251, 498, 497)])
me_sphere_001.polygons.foreach_set('use_smooth', [True] * 544)
me_sphere_001.materials.append(mat_material_001)
me_sphere_001.use_remesh_preserve_volume = False
me_sphere_001.use_remesh_preserve_attributes = False
me_sphere_001.use_mirror_vertex_groups = False
me_sphere_001.update()

# ---- objects
ob_plane = bpy.data.objects.new('Plane', me_plane)
ob_cylinder = bpy.data.objects.new('Cylinder', me_cylinder_001)
ob_sphere = bpy.data.objects.new('Sphere', me_sphere_001)
ob_lamp = bpy.data.objects.new('Lamp', light_lamp)
ob_camera = bpy.data.objects.new('Camera', cam_camera)

# ---- transforms, parenting, visibility, modifiers, constraints
ob_plane.location = (-0.0982, 0.5088, 1.311)
ob_plane.rotation_euler = (0.6862, -0.1841, 0.2926)
ob_plane.scale = (0.4072, 0.4072, 0.4072)
ob_plane.lineart.crease_threshold = 0.0
ob_cylinder.location = (0.0, 0.0, 1.08)
ob_cylinder.rotation_euler = (0.0, -0.0, -0.7068)
ob_cylinder.scale = (0.2137, 0.2137, 0.2137)
ob_cylinder.lineart.crease_threshold = 0.0
_m = ob_cylinder.modifiers.new('Subsurf', 'SUBSURF')
_m.uv_smooth = 'PRESERVE_CORNERS'
_m.quality = 2
_m.levels = 2
_m.show_only_control_edges = False
ob_sphere.location = (0.0, 0.0, 0.0)
ob_sphere.scale = (1.102, 1.0, 1.0)
ob_sphere.lineart.crease_threshold = 0.0
_m = ob_sphere.modifiers.new('Subsurf', 'SUBSURF')
_m.uv_smooth = 'PRESERVE_CORNERS'
_m.quality = 2
_m.levels = 2
_m.show_only_control_edges = False
ob_lamp.location = (4.076, 1.005, 5.904)
ob_lamp.rotation_euler = (0.6503, 0.05522, 1.866)
ob_lamp.lock_rotations_4d = False
ob_lamp.empty_display_type = 'ARROWS'
ob_lamp.color = (0.0, 0.0, 0.0, 0.0)
ob_lamp.lineart.crease_threshold = 0.0
ob_camera.location = (7.481, -6.508, 5.344)
ob_camera.rotation_euler = (1.109, 0.0, 0.8149)
ob_camera.lock_rotations_4d = False
ob_camera.empty_display_type = 'ARROWS'
ob_camera.color = (0.0, 0.0, 0.0, 0.0)
ob_camera.display_type = 'WIRE'
ob_camera.lineart.crease_threshold = 0.0

# ---- collection membership
col_collection_1.objects.link(ob_plane)
col_collection_1.objects.link(ob_cylinder)
col_collection_1.objects.link(ob_sphere)
col_collection_1.objects.link(ob_lamp)
col_collection_1.objects.link(ob_camera)

# ---- scene / render settings (as saved in the file)
scene.camera = ob_camera
scene.frame_start = 1; scene.frame_end = 250; scene.frame_set(1)
scene.render.engine = 'BLENDER_EEVEE_NEXT'
scene.render.resolution_percentage = 50
scene.render.dither_intensity = 0.0
scene.cycles.use_denoising = False
scene.cycles.samples = 128
scene.cycles.sampling_pattern = 'TABULATED_SOBOL'
scene.cycles.use_adaptive_sampling = False
scene.cycles.use_light_tree = False
scene.cycles.blur_glossy = 0.0
scene.cycles.sample_clamp_indirect = 0.0
scene.view_settings.view_transform = 'Standard'
bpy.context.view_layer.update()
